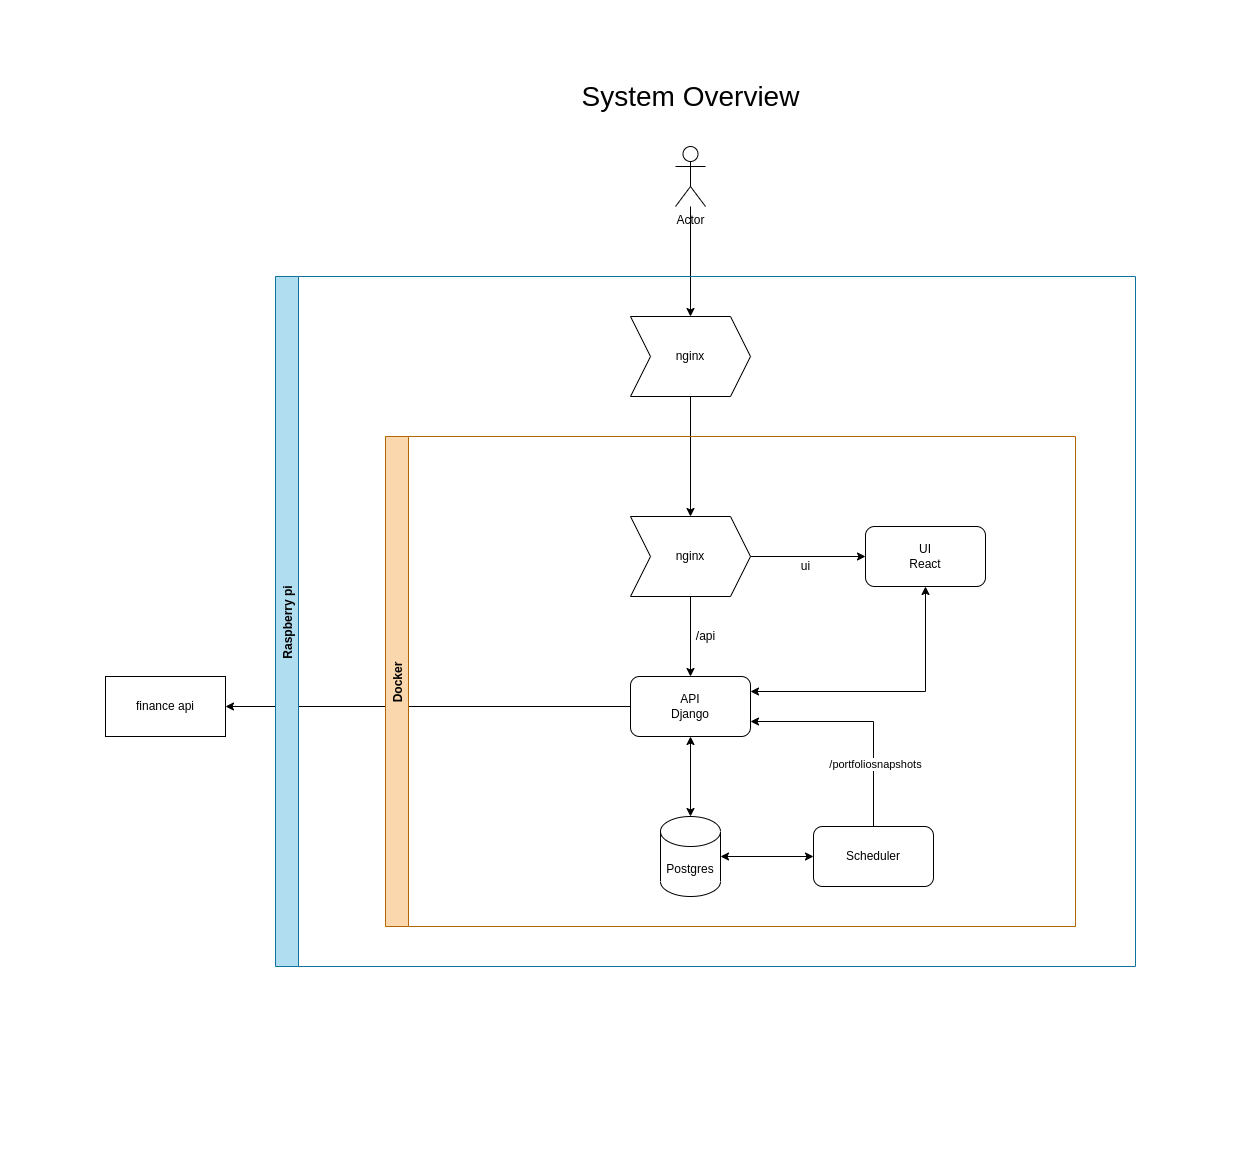

The diagram above was exported from draw.io. Its source (the exported page's mxGraphModel, read from the mxfile embedded in the PNG):
<mxGraphModel dx="1835" dy="1196" grid="1" gridSize="10" guides="1" tooltips="1" connect="1" arrows="1" fold="1" page="1" pageScale="1" pageWidth="413" pageHeight="291" math="0" shadow="0">
  <root>
    <mxCell id="0" />
    <mxCell id="1" parent="0" />
    <mxCell id="eSicjj2s8_FypHe1NQ5k-48" style="edgeStyle=orthogonalEdgeStyle;rounded=0;orthogonalLoop=1;jettySize=auto;html=1;startArrow=none;startFill=0;endArrow=classic;endFill=1;" parent="1" source="eSicjj2s8_FypHe1NQ5k-7" target="eSicjj2s8_FypHe1NQ5k-47" edge="1">
      <mxGeometry relative="1" as="geometry" />
    </mxCell>
    <mxCell id="eSicjj2s8_FypHe1NQ5k-7" value="Actor" style="shape=umlActor;verticalLabelPosition=bottom;verticalAlign=top;html=1;outlineConnect=0;" parent="1" vertex="1">
      <mxGeometry x="262" y="-145" width="30" height="60" as="geometry" />
    </mxCell>
    <mxCell id="eSicjj2s8_FypHe1NQ5k-42" style="edgeStyle=orthogonalEdgeStyle;rounded=0;orthogonalLoop=1;jettySize=auto;html=1;entryX=1;entryY=0.5;entryDx=0;entryDy=0;startArrow=none;startFill=0;endArrow=classic;endFill=1;" parent="1" source="eSicjj2s8_FypHe1NQ5k-30" target="eSicjj2s8_FypHe1NQ5k-41" edge="1">
      <mxGeometry relative="1" as="geometry" />
    </mxCell>
    <mxCell id="eSicjj2s8_FypHe1NQ5k-40" value="Raspberry pi" style="swimlane;horizontal=0;fillColor=#b1ddf0;strokeColor=#10739e;" parent="1" vertex="1">
      <mxGeometry x="-138" y="-15" width="860" height="690" as="geometry" />
    </mxCell>
    <mxCell id="eSicjj2s8_FypHe1NQ5k-27" value="UI&lt;br&gt;React" style="rounded=1;whiteSpace=wrap;html=1;" parent="eSicjj2s8_FypHe1NQ5k-40" vertex="1">
      <mxGeometry x="590" y="250" width="120" height="60" as="geometry" />
    </mxCell>
    <mxCell id="eSicjj2s8_FypHe1NQ5k-50" style="edgeStyle=orthogonalEdgeStyle;rounded=0;orthogonalLoop=1;jettySize=auto;html=1;startArrow=none;startFill=0;endArrow=classic;endFill=1;" parent="eSicjj2s8_FypHe1NQ5k-40" source="eSicjj2s8_FypHe1NQ5k-47" target="eSicjj2s8_FypHe1NQ5k-49" edge="1">
      <mxGeometry relative="1" as="geometry" />
    </mxCell>
    <mxCell id="eSicjj2s8_FypHe1NQ5k-47" value="nginx" style="shape=step;perimeter=stepPerimeter;whiteSpace=wrap;html=1;fixedSize=1;" parent="eSicjj2s8_FypHe1NQ5k-40" vertex="1">
      <mxGeometry x="355" y="40" width="120" height="80" as="geometry" />
    </mxCell>
    <mxCell id="eSicjj2s8_FypHe1NQ5k-51" style="edgeStyle=orthogonalEdgeStyle;rounded=0;orthogonalLoop=1;jettySize=auto;html=1;entryX=0;entryY=0.5;entryDx=0;entryDy=0;startArrow=none;startFill=0;endArrow=classic;endFill=1;" parent="eSicjj2s8_FypHe1NQ5k-40" source="eSicjj2s8_FypHe1NQ5k-49" target="eSicjj2s8_FypHe1NQ5k-27" edge="1">
      <mxGeometry relative="1" as="geometry" />
    </mxCell>
    <mxCell id="eSicjj2s8_FypHe1NQ5k-52" style="edgeStyle=orthogonalEdgeStyle;rounded=0;orthogonalLoop=1;jettySize=auto;html=1;entryX=0.5;entryY=0;entryDx=0;entryDy=0;startArrow=none;startFill=0;endArrow=classic;endFill=1;" parent="eSicjj2s8_FypHe1NQ5k-40" source="eSicjj2s8_FypHe1NQ5k-49" target="eSicjj2s8_FypHe1NQ5k-30" edge="1">
      <mxGeometry relative="1" as="geometry" />
    </mxCell>
    <mxCell id="eSicjj2s8_FypHe1NQ5k-49" value="nginx" style="shape=step;perimeter=stepPerimeter;whiteSpace=wrap;html=1;fixedSize=1;" parent="eSicjj2s8_FypHe1NQ5k-40" vertex="1">
      <mxGeometry x="355" y="240" width="120" height="80" as="geometry" />
    </mxCell>
    <mxCell id="eSicjj2s8_FypHe1NQ5k-30" value="API&lt;br&gt;Django" style="rounded=1;whiteSpace=wrap;html=1;" parent="eSicjj2s8_FypHe1NQ5k-40" vertex="1">
      <mxGeometry x="355" y="400" width="120" height="60" as="geometry" />
    </mxCell>
    <mxCell id="eSicjj2s8_FypHe1NQ5k-31" value="Postgres" style="shape=cylinder3;whiteSpace=wrap;html=1;boundedLbl=1;backgroundOutline=1;size=15;" parent="eSicjj2s8_FypHe1NQ5k-40" vertex="1">
      <mxGeometry x="385" y="540" width="60" height="80" as="geometry" />
    </mxCell>
    <mxCell id="eSicjj2s8_FypHe1NQ5k-32" style="edgeStyle=orthogonalEdgeStyle;rounded=0;orthogonalLoop=1;jettySize=auto;html=1;startArrow=classic;startFill=1;" parent="eSicjj2s8_FypHe1NQ5k-40" source="eSicjj2s8_FypHe1NQ5k-30" target="eSicjj2s8_FypHe1NQ5k-31" edge="1">
      <mxGeometry relative="1" as="geometry" />
    </mxCell>
    <mxCell id="eSicjj2s8_FypHe1NQ5k-15" value="ui" style="text;html=1;align=center;verticalAlign=middle;resizable=0;points=[];autosize=1;strokeColor=none;fillColor=none;" parent="eSicjj2s8_FypHe1NQ5k-40" vertex="1">
      <mxGeometry x="520" y="280" width="20" height="20" as="geometry" />
    </mxCell>
    <mxCell id="eSicjj2s8_FypHe1NQ5k-14" value="/api" style="text;html=1;align=center;verticalAlign=middle;resizable=0;points=[];autosize=1;strokeColor=none;fillColor=none;" parent="eSicjj2s8_FypHe1NQ5k-40" vertex="1">
      <mxGeometry x="415" y="350" width="30" height="20" as="geometry" />
    </mxCell>
    <mxCell id="eSicjj2s8_FypHe1NQ5k-53" style="edgeStyle=orthogonalEdgeStyle;rounded=0;orthogonalLoop=1;jettySize=auto;html=1;startArrow=classic;startFill=1;endArrow=classic;endFill=1;entryX=0.5;entryY=1;entryDx=0;entryDy=0;" parent="eSicjj2s8_FypHe1NQ5k-40" source="eSicjj2s8_FypHe1NQ5k-30" target="eSicjj2s8_FypHe1NQ5k-27" edge="1">
      <mxGeometry relative="1" as="geometry">
        <mxPoint x="570" y="430" as="targetPoint" />
        <Array as="points">
          <mxPoint x="650" y="415" />
        </Array>
      </mxGeometry>
    </mxCell>
    <mxCell id="eSicjj2s8_FypHe1NQ5k-54" value="Docker" style="swimlane;horizontal=0;fillColor=#fad7ac;strokeColor=#b46504;" parent="eSicjj2s8_FypHe1NQ5k-40" vertex="1">
      <mxGeometry x="110" y="160" width="690" height="490" as="geometry" />
    </mxCell>
    <mxCell id="Z1lj13bKv4EBhCUtBOtO-1" value="Scheduler" style="rounded=1;whiteSpace=wrap;html=1;" vertex="1" parent="eSicjj2s8_FypHe1NQ5k-54">
      <mxGeometry x="428" y="390" width="120" height="60" as="geometry" />
    </mxCell>
    <mxCell id="Z1lj13bKv4EBhCUtBOtO-2" style="edgeStyle=orthogonalEdgeStyle;rounded=0;orthogonalLoop=1;jettySize=auto;html=1;entryX=1;entryY=0.75;entryDx=0;entryDy=0;" edge="1" parent="eSicjj2s8_FypHe1NQ5k-40" source="Z1lj13bKv4EBhCUtBOtO-1" target="eSicjj2s8_FypHe1NQ5k-30">
      <mxGeometry relative="1" as="geometry">
        <Array as="points">
          <mxPoint x="598" y="445" />
        </Array>
      </mxGeometry>
    </mxCell>
    <mxCell id="Z1lj13bKv4EBhCUtBOtO-3" value="/portfoliosnapshots" style="edgeLabel;html=1;align=center;verticalAlign=middle;resizable=0;points=[];" vertex="1" connectable="0" parent="Z1lj13bKv4EBhCUtBOtO-2">
      <mxGeometry x="-0.4474" y="-1" relative="1" as="geometry">
        <mxPoint as="offset" />
      </mxGeometry>
    </mxCell>
    <mxCell id="Z1lj13bKv4EBhCUtBOtO-4" style="edgeStyle=orthogonalEdgeStyle;rounded=0;orthogonalLoop=1;jettySize=auto;html=1;entryX=1;entryY=0.5;entryDx=0;entryDy=0;entryPerimeter=0;startArrow=classic;startFill=1;" edge="1" parent="eSicjj2s8_FypHe1NQ5k-40" source="Z1lj13bKv4EBhCUtBOtO-1" target="eSicjj2s8_FypHe1NQ5k-31">
      <mxGeometry relative="1" as="geometry" />
    </mxCell>
    <mxCell id="eSicjj2s8_FypHe1NQ5k-41" value="finance api" style="rounded=0;whiteSpace=wrap;html=1;" parent="1" vertex="1">
      <mxGeometry x="-308" y="385" width="120" height="60" as="geometry" />
    </mxCell>
    <mxCell id="Z1lj13bKv4EBhCUtBOtO-5" value="System Overview" style="text;html=1;strokeColor=none;fillColor=none;align=center;verticalAlign=middle;whiteSpace=wrap;rounded=0;fontSize=28;" vertex="1" parent="1">
      <mxGeometry x="100.5" y="-230" width="353" height="70" as="geometry" />
    </mxCell>
  </root>
</mxGraphModel>